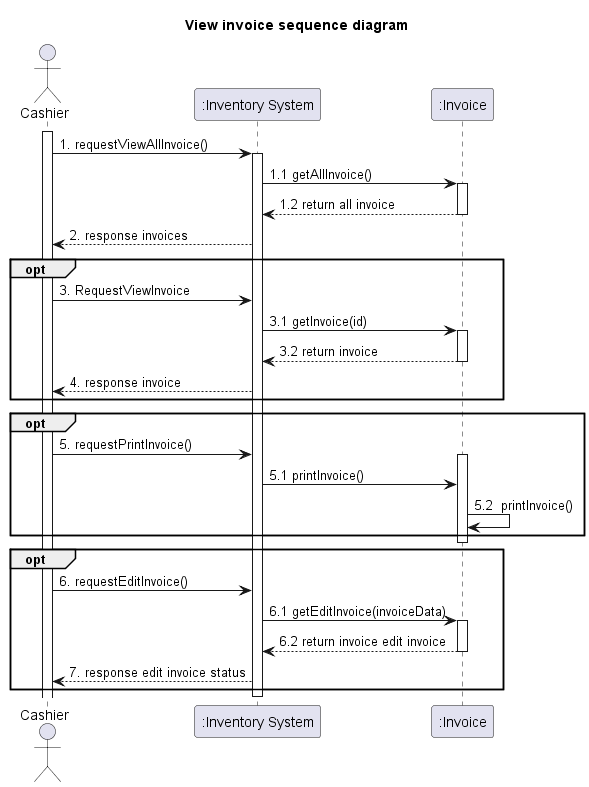

The diagram above was rendered by PlantUML. Its source (embedded in the PNG):
@startuml
'example
title View invoice sequence diagram

actor Cashier as actorCashier
participant ":Inventory System" as InventorySystem

participant ":Invoice" as classInvoice

activate actorCashier

actorCashier -> InventorySystem: 1. requestViewAllInvoice()
activate InventorySystem

InventorySystem -> classInvoice: 1.1 getAllInvoice()
activate classInvoice

classInvoice --> InventorySystem: 1.2 return all invoice
deactivate classInvoice

InventorySystem --> actorCashier : 2. response invoices




opt
actorCashier -> InventorySystem: 3. RequestViewInvoice


InventorySystem -> classInvoice: 3.1 getInvoice(id)
activate classInvoice

classInvoice --> InventorySystem: 3.2 return invoice
deactivate classInvoice

InventorySystem --> actorCashier : 4. response invoice

end


opt
actorCashier -> InventorySystem : 5. requestPrintInvoice()


activate classInvoice
InventorySystem -> classInvoice : 5.1 printInvoice()

classInvoice -> classInvoice : 5.2  printInvoice()

end
deactivate classInvoice

opt
actorCashier -> InventorySystem: 6. requestEditInvoice()


InventorySystem -> classInvoice: 6.1 getEditInvoice(invoiceData)
activate classInvoice

classInvoice --> InventorySystem: 6.2 return invoice edit invoice
deactivate classInvoice

InventorySystem --> actorCashier : 7. response edit invoice status
end
deactivate InventorySystem


@enduml